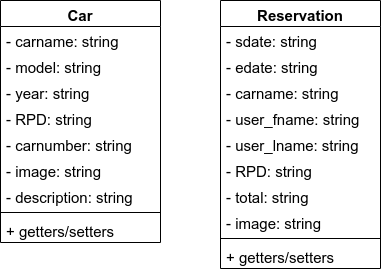

The diagram above was exported from draw.io. Its source (the exported page's mxGraphModel, read from the mxfile embedded in the PNG):
<mxGraphModel dx="1447" dy="712" grid="1" gridSize="10" guides="1" tooltips="1" connect="1" arrows="1" fold="1" page="1" pageScale="1" pageWidth="850" pageHeight="1100" math="0" shadow="0">
  <root>
    <mxCell id="0" />
    <mxCell id="1" parent="0" />
    <mxCell id="AOlI8rKBjGDQ6d5AZzNz-196" value="Car" style="swimlane;fontStyle=1;align=center;verticalAlign=top;childLayout=stackLayout;horizontal=1;startSize=26;horizontalStack=0;resizeParent=1;resizeParentMax=0;resizeLast=0;collapsible=1;marginBottom=0;fontSize=15;" vertex="1" parent="1">
      <mxGeometry x="160" y="80" width="160" height="242" as="geometry" />
    </mxCell>
    <mxCell id="AOlI8rKBjGDQ6d5AZzNz-197" value="- carname: string" style="text;strokeColor=none;fillColor=none;align=left;verticalAlign=top;spacingLeft=4;spacingRight=4;overflow=hidden;rotatable=0;points=[[0,0.5],[1,0.5]];portConstraint=eastwest;fontSize=15;" vertex="1" parent="AOlI8rKBjGDQ6d5AZzNz-196">
      <mxGeometry y="26" width="160" height="26" as="geometry" />
    </mxCell>
    <mxCell id="AOlI8rKBjGDQ6d5AZzNz-200" value="- model: string" style="text;strokeColor=none;fillColor=none;align=left;verticalAlign=top;spacingLeft=4;spacingRight=4;overflow=hidden;rotatable=0;points=[[0,0.5],[1,0.5]];portConstraint=eastwest;fontSize=15;" vertex="1" parent="AOlI8rKBjGDQ6d5AZzNz-196">
      <mxGeometry y="52" width="160" height="26" as="geometry" />
    </mxCell>
    <mxCell id="AOlI8rKBjGDQ6d5AZzNz-201" value="- year: string" style="text;strokeColor=none;fillColor=none;align=left;verticalAlign=top;spacingLeft=4;spacingRight=4;overflow=hidden;rotatable=0;points=[[0,0.5],[1,0.5]];portConstraint=eastwest;fontSize=15;" vertex="1" parent="AOlI8rKBjGDQ6d5AZzNz-196">
      <mxGeometry y="78" width="160" height="26" as="geometry" />
    </mxCell>
    <mxCell id="AOlI8rKBjGDQ6d5AZzNz-202" value="- RPD: string" style="text;strokeColor=none;fillColor=none;align=left;verticalAlign=top;spacingLeft=4;spacingRight=4;overflow=hidden;rotatable=0;points=[[0,0.5],[1,0.5]];portConstraint=eastwest;fontSize=15;" vertex="1" parent="AOlI8rKBjGDQ6d5AZzNz-196">
      <mxGeometry y="104" width="160" height="26" as="geometry" />
    </mxCell>
    <mxCell id="AOlI8rKBjGDQ6d5AZzNz-203" value="- carnumber: string" style="text;strokeColor=none;fillColor=none;align=left;verticalAlign=top;spacingLeft=4;spacingRight=4;overflow=hidden;rotatable=0;points=[[0,0.5],[1,0.5]];portConstraint=eastwest;fontSize=15;" vertex="1" parent="AOlI8rKBjGDQ6d5AZzNz-196">
      <mxGeometry y="130" width="160" height="26" as="geometry" />
    </mxCell>
    <mxCell id="AOlI8rKBjGDQ6d5AZzNz-204" value="- image: string" style="text;strokeColor=none;fillColor=none;align=left;verticalAlign=top;spacingLeft=4;spacingRight=4;overflow=hidden;rotatable=0;points=[[0,0.5],[1,0.5]];portConstraint=eastwest;fontSize=15;" vertex="1" parent="AOlI8rKBjGDQ6d5AZzNz-196">
      <mxGeometry y="156" width="160" height="26" as="geometry" />
    </mxCell>
    <mxCell id="AOlI8rKBjGDQ6d5AZzNz-205" value="- description: string" style="text;strokeColor=none;fillColor=none;align=left;verticalAlign=top;spacingLeft=4;spacingRight=4;overflow=hidden;rotatable=0;points=[[0,0.5],[1,0.5]];portConstraint=eastwest;fontSize=15;" vertex="1" parent="AOlI8rKBjGDQ6d5AZzNz-196">
      <mxGeometry y="182" width="160" height="26" as="geometry" />
    </mxCell>
    <mxCell id="AOlI8rKBjGDQ6d5AZzNz-198" value="" style="line;strokeWidth=1;fillColor=none;align=left;verticalAlign=middle;spacingTop=-1;spacingLeft=3;spacingRight=3;rotatable=0;labelPosition=right;points=[];portConstraint=eastwest;fontSize=15;" vertex="1" parent="AOlI8rKBjGDQ6d5AZzNz-196">
      <mxGeometry y="208" width="160" height="8" as="geometry" />
    </mxCell>
    <mxCell id="AOlI8rKBjGDQ6d5AZzNz-199" value="+ getters/setters" style="text;strokeColor=none;fillColor=none;align=left;verticalAlign=top;spacingLeft=4;spacingRight=4;overflow=hidden;rotatable=0;points=[[0,0.5],[1,0.5]];portConstraint=eastwest;fontSize=15;" vertex="1" parent="AOlI8rKBjGDQ6d5AZzNz-196">
      <mxGeometry y="216" width="160" height="26" as="geometry" />
    </mxCell>
    <mxCell id="AOlI8rKBjGDQ6d5AZzNz-206" value="Reservation" style="swimlane;fontStyle=1;align=center;verticalAlign=top;childLayout=stackLayout;horizontal=1;startSize=26;horizontalStack=0;resizeParent=1;resizeParentMax=0;resizeLast=0;collapsible=1;marginBottom=0;fontSize=15;" vertex="1" parent="1">
      <mxGeometry x="380" y="80" width="160" height="268" as="geometry" />
    </mxCell>
    <mxCell id="AOlI8rKBjGDQ6d5AZzNz-207" value="- sdate: string" style="text;strokeColor=none;fillColor=none;align=left;verticalAlign=top;spacingLeft=4;spacingRight=4;overflow=hidden;rotatable=0;points=[[0,0.5],[1,0.5]];portConstraint=eastwest;fontSize=15;" vertex="1" parent="AOlI8rKBjGDQ6d5AZzNz-206">
      <mxGeometry y="26" width="160" height="26" as="geometry" />
    </mxCell>
    <mxCell id="AOlI8rKBjGDQ6d5AZzNz-208" value="- edate: string" style="text;strokeColor=none;fillColor=none;align=left;verticalAlign=top;spacingLeft=4;spacingRight=4;overflow=hidden;rotatable=0;points=[[0,0.5],[1,0.5]];portConstraint=eastwest;fontSize=15;" vertex="1" parent="AOlI8rKBjGDQ6d5AZzNz-206">
      <mxGeometry y="52" width="160" height="26" as="geometry" />
    </mxCell>
    <mxCell id="AOlI8rKBjGDQ6d5AZzNz-209" value="- carname: string" style="text;strokeColor=none;fillColor=none;align=left;verticalAlign=top;spacingLeft=4;spacingRight=4;overflow=hidden;rotatable=0;points=[[0,0.5],[1,0.5]];portConstraint=eastwest;fontSize=15;" vertex="1" parent="AOlI8rKBjGDQ6d5AZzNz-206">
      <mxGeometry y="78" width="160" height="26" as="geometry" />
    </mxCell>
    <mxCell id="AOlI8rKBjGDQ6d5AZzNz-210" value="- user_fname: string" style="text;strokeColor=none;fillColor=none;align=left;verticalAlign=top;spacingLeft=4;spacingRight=4;overflow=hidden;rotatable=0;points=[[0,0.5],[1,0.5]];portConstraint=eastwest;fontSize=15;" vertex="1" parent="AOlI8rKBjGDQ6d5AZzNz-206">
      <mxGeometry y="104" width="160" height="26" as="geometry" />
    </mxCell>
    <mxCell id="AOlI8rKBjGDQ6d5AZzNz-211" value="- user_lname: string" style="text;strokeColor=none;fillColor=none;align=left;verticalAlign=top;spacingLeft=4;spacingRight=4;overflow=hidden;rotatable=0;points=[[0,0.5],[1,0.5]];portConstraint=eastwest;fontSize=15;" vertex="1" parent="AOlI8rKBjGDQ6d5AZzNz-206">
      <mxGeometry y="130" width="160" height="26" as="geometry" />
    </mxCell>
    <mxCell id="AOlI8rKBjGDQ6d5AZzNz-212" value="- RPD: string" style="text;strokeColor=none;fillColor=none;align=left;verticalAlign=top;spacingLeft=4;spacingRight=4;overflow=hidden;rotatable=0;points=[[0,0.5],[1,0.5]];portConstraint=eastwest;fontSize=15;" vertex="1" parent="AOlI8rKBjGDQ6d5AZzNz-206">
      <mxGeometry y="156" width="160" height="26" as="geometry" />
    </mxCell>
    <mxCell id="AOlI8rKBjGDQ6d5AZzNz-213" value="- total: string" style="text;strokeColor=none;fillColor=none;align=left;verticalAlign=top;spacingLeft=4;spacingRight=4;overflow=hidden;rotatable=0;points=[[0,0.5],[1,0.5]];portConstraint=eastwest;fontSize=15;" vertex="1" parent="AOlI8rKBjGDQ6d5AZzNz-206">
      <mxGeometry y="182" width="160" height="26" as="geometry" />
    </mxCell>
    <mxCell id="AOlI8rKBjGDQ6d5AZzNz-216" value="- image: string" style="text;strokeColor=none;fillColor=none;align=left;verticalAlign=top;spacingLeft=4;spacingRight=4;overflow=hidden;rotatable=0;points=[[0,0.5],[1,0.5]];portConstraint=eastwest;fontSize=15;" vertex="1" parent="AOlI8rKBjGDQ6d5AZzNz-206">
      <mxGeometry y="208" width="160" height="26" as="geometry" />
    </mxCell>
    <mxCell id="AOlI8rKBjGDQ6d5AZzNz-214" value="" style="line;strokeWidth=1;fillColor=none;align=left;verticalAlign=middle;spacingTop=-1;spacingLeft=3;spacingRight=3;rotatable=0;labelPosition=right;points=[];portConstraint=eastwest;fontSize=15;" vertex="1" parent="AOlI8rKBjGDQ6d5AZzNz-206">
      <mxGeometry y="234" width="160" height="8" as="geometry" />
    </mxCell>
    <mxCell id="AOlI8rKBjGDQ6d5AZzNz-215" value="+ getters/setters" style="text;strokeColor=none;fillColor=none;align=left;verticalAlign=top;spacingLeft=4;spacingRight=4;overflow=hidden;rotatable=0;points=[[0,0.5],[1,0.5]];portConstraint=eastwest;fontSize=15;" vertex="1" parent="AOlI8rKBjGDQ6d5AZzNz-206">
      <mxGeometry y="242" width="160" height="26" as="geometry" />
    </mxCell>
  </root>
</mxGraphModel>